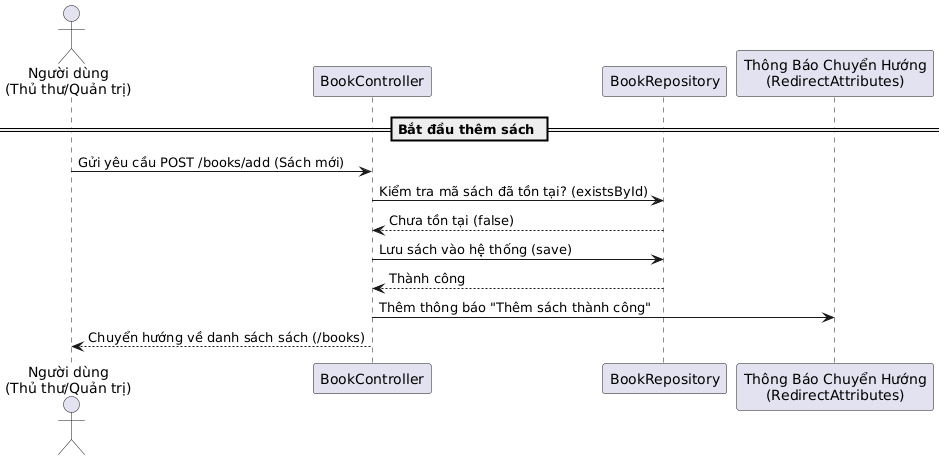

The diagram above was rendered by PlantUML. Its source (embedded in the PNG):
@startuml
actor "Người dùng\n(Thủ thư/Quản trị)" as User

participant "BookController" as Controller
participant "BookRepository" as Repository
participant "Thông Báo Chuyển Hướng\n(RedirectAttributes)" as Redirect

== Bắt đầu thêm sách ==
User -> Controller: Gửi yêu cầu POST /books/add (Sách mới)

Controller -> Repository: Kiểm tra mã sách đã tồn tại? (existsById)
Repository --> Controller: Chưa tồn tại (false)

Controller -> Repository: Lưu sách vào hệ thống (save)
Repository --> Controller: Thành công

Controller -> Redirect: Thêm thông báo "Thêm sách thành công"
Controller --> User: Chuyển hướng về danh sách sách (/books)
@enduml